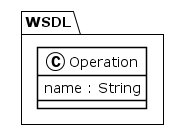

The diagram above was rendered by PlantUML. Its source (embedded in the PNG):
@startuml
!theme plain
package WSDL {
class Operation {
	 name : String
}
}
@enduml